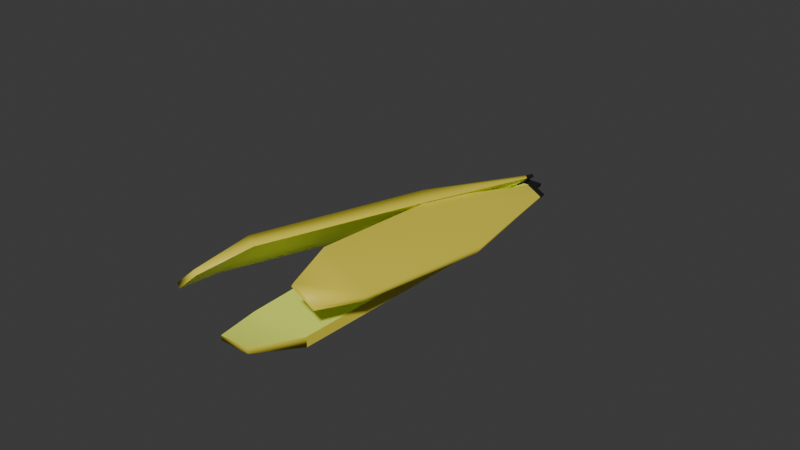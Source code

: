 # Source: banana-peel.blend  (saved by Blender 4.2.66; exported with 4.5.12 LTS)
import bpy
from mathutils import Matrix  # noqa: F401  (used for matrix-valued properties, if any)

bpy.ops.wm.read_factory_settings(use_empty=True)
scene = bpy.context.scene
scene.name = 'Scene'

# ---- collections
col_collection = bpy.data.collections.new('Collection'); scene.collection.children.link(col_collection)

# ---- materials (node trees are filled in below, after node groups)
mat_material_001 = bpy.data.materials.new('Material.001')
mat_material_002 = bpy.data.materials.new('Material.002')
mat_material_003 = bpy.data.materials.new('Material.003')
mat_material_004 = bpy.data.materials.new('Material.004')

# ---- node groups
ng_smooth_by_angle = bpy.data.node_groups.new('Smooth by Angle', 'GeometryNodeTree')
_s = ng_smooth_by_angle.interface.new_socket(name='Mesh', in_out='OUTPUT', socket_type='NodeSocketGeometry')
_s = ng_smooth_by_angle.interface.new_socket(name='Mesh', in_out='INPUT', socket_type='NodeSocketGeometry')
_s = ng_smooth_by_angle.interface.new_socket(name='Angle', in_out='INPUT', socket_type='NodeSocketFloat')
_s.subtype = 'ANGLE'
_s.default_value = 0.5236
_s.min_value = 0.0
_s.max_value = 3.142
_s.description = 'Maximum face angle for smooth edges'
_s = ng_smooth_by_angle.interface.new_socket(name='Ignore Sharpness', in_out='INPUT', socket_type='NodeSocketBool')
_s.force_non_field = True
ng_smooth_by_angle.description = 'Set the sharpness of mesh edges based on the angle between the neighboring faces'
ng_smooth_by_angle.is_modifier = True
_N = ng_smooth_by_angle.nodes; _L = ng_smooth_by_angle.links
n0 = _N.new('GeometryNodeSetShadeSmooth'); n0.name = 'Set Shade Smooth'; n0.location = (120, -80)
n0.domain = 'EDGE'
n1 = _N.new('GeometryNodeSetShadeSmooth'); n1.name = 'Set Shade Smooth.001'; n1.location = (300, -80)
n2 = _N.new('NodeGroupOutput'); n2.name = 'Group Output'; n2.location = (480, -80)
n3 = _N.new('GeometryNodeInputMeshEdgeAngle'); n3.name = 'Edge Angle'; n3.location = (-440, -240)
n4 = _N.new('NodeGroupInput'); n4.name = 'Group Input'; n4.location = (-80, -80)
n5 = _N.new('GeometryNodeInputEdgeSmooth'); n5.name = 'Is Edge Smooth'; n5.location = (-260, -120)
n6 = _N.new('GeometryNodeInputShadeSmooth'); n6.name = 'Is Shade Smooth'; n6.location = (-440, -397)
n7 = _N.new('FunctionNodeCompare'); n7.name = 'Compare'; n7.location = (-260, -260)
n7.operation = 'LESS_EQUAL'
n7.inputs[6].default_value = (0.0, 0.0, 0.0, 0.0)
n7.inputs[7].default_value = (0.0, 0.0, 0.0, 0.0)
n8 = _N.new('FunctionNodeBooleanMath'); n8.name = 'Boolean Math.001'; n8.location = (-80, -260)
n9 = _N.new('NodeGroupInput'); n9.name = 'Group Input.001'; n9.location = (-440, -329)
n10 = _N.new('NodeGroupInput'); n10.name = 'Group Input.002'; n10.location = (-259, -189)
n11 = _N.new('FunctionNodeBooleanMath'); n11.name = 'Boolean Math'; n11.location = (-80, -149)
n11.operation = 'OR'
n12 = _N.new('FunctionNodeBooleanMath'); n12.name = 'Boolean Math.002'; n12.location = (-260, -380)
n12.operation = 'OR'
n13 = _N.new('NodeGroupInput'); n13.name = 'Group Input.003'; n13.location = (-440, -460)
_L.new(n3.outputs[0], n7.inputs[0])
_L.new(n1.outputs[0], n2.inputs[0])
_L.new(n9.outputs[1], n7.inputs[1])
_L.new(n7.outputs[0], n8.inputs[0])
_L.new(n4.outputs[0], n0.inputs[0])
_L.new(n0.outputs[0], n1.inputs[0])
_L.new(n8.outputs[0], n0.inputs[2])
_L.new(n10.outputs[2], n11.inputs[1])
_L.new(n5.outputs[0], n11.inputs[0])
_L.new(n11.outputs[0], n0.inputs[1])
_L.new(n13.outputs[2], n12.inputs[1])
_L.new(n6.outputs[0], n12.inputs[0])
_L.new(n12.outputs[0], n8.inputs[1])
n2.is_active_output = True

# ---- material node trees
mat_material_001.use_nodes = True; mat_material_001.node_tree.nodes.clear()
_N = mat_material_001.node_tree.nodes; _L = mat_material_001.node_tree.links
n0 = _N.new('ShaderNodeBsdfPrincipled'); n0.name = 'Principled BSDF'; n0.location = (10, 300)
n0.inputs[0].default_value = (0.8001, 0.6839, 0.06004, 1.0)
n1 = _N.new('ShaderNodeOutputMaterial'); n1.name = 'Material Output'; n1.location = (300, 300)
_L.new(n0.outputs[0], n1.inputs[0])
n1.is_active_output = True
mat_material_002.use_nodes = True; mat_material_002.node_tree.nodes.clear()
_N = mat_material_002.node_tree.nodes; _L = mat_material_002.node_tree.links
n0 = _N.new('ShaderNodeBsdfPrincipled'); n0.name = 'Principled BSDF'; n0.location = (10, 300)
n0.inputs[0].default_value = (0.01329, 0.01329, 0.01329, 1.0)
n1 = _N.new('ShaderNodeOutputMaterial'); n1.name = 'Material Output'; n1.location = (300, 300)
_L.new(n0.outputs[0], n1.inputs[0])
n1.is_active_output = True
mat_material_003.use_nodes = True; mat_material_003.node_tree.nodes.clear()
_N = mat_material_003.node_tree.nodes; _L = mat_material_003.node_tree.links
n0 = _N.new('ShaderNodeBsdfPrincipled'); n0.name = 'Principled BSDF'; n0.location = (10, 300)
n0.inputs[0].default_value = (0.01038, 0.01038, 0.01038, 1.0)
n1 = _N.new('ShaderNodeOutputMaterial'); n1.name = 'Material Output'; n1.location = (300, 300)
_L.new(n0.outputs[0], n1.inputs[0])
n1.is_active_output = True
mat_material_004.use_nodes = True; mat_material_004.node_tree.nodes.clear()
_N = mat_material_004.node_tree.nodes; _L = mat_material_004.node_tree.links
n0 = _N.new('ShaderNodeBsdfPrincipled'); n0.name = 'Principled BSDF'; n0.location = (10, 300)
n0.inputs[0].default_value = (0.8936, 1.0, 0.1402, 1.0)
n1 = _N.new('ShaderNodeOutputMaterial'); n1.name = 'Material Output'; n1.location = (300, 300)
_L.new(n0.outputs[0], n1.inputs[0])
n1.is_active_output = True

# ---- world
world_world = bpy.data.worlds.new('World'); scene.world = world_world
world_world.use_nodes = True; world_world.node_tree.nodes.clear()
_N = world_world.node_tree.nodes; _L = world_world.node_tree.links
n0 = _N.new('ShaderNodeOutputWorld'); n0.name = 'World Output'; n0.location = (300, 300)
n1 = _N.new('ShaderNodeBackground'); n1.name = 'Background'; n1.location = (10, 300)
n1.inputs[0].default_value = (0.05088, 0.05088, 0.05088, 1.0)
_L.new(n1.outputs[0], n0.inputs[0])
n0.is_active_output = True
world_world.color = (0.05088, 0.05088, 0.05088)
world_world.sun_shadow_jitter_overblur = 0.0

# ---- meshes
me_cube_001 = bpy.data.meshes.new('Cube.001')
me_cube_001.from_pydata([(-1.0, -1.0, -1.0), (-1.0, -1.0, 1.0), (1.0, -1.0, -1.0), (1.0, -1.0, 1.0), (-0.3341, 0.9382, -0.3341), (-0.3341, 0.9382, 0.3341), (0.3341, 0.9382, -0.3341), (0.3341, 0.9382, 0.3341), (-0.501, -1.267, 1.513), (-0.501, -1.267, 2.515), (0.501, -1.267, 2.515), (0.501, -1.267, 1.513), (-1.183, 0.03455, -1.183), (1.183, 0.03455, 1.183), (-1.183, 0.03455, 1.183), (1.183, 0.03455, -1.183)], [], [(15, 13, 3, 2), (12, 15, 2, 0), (12, 14, 5, 4), (11, 10, 9, 8), (2, 3, 10, 11), (1, 0, 8, 9), (0, 2, 11, 8), (0, 1, 14, 12), (4, 6, 15, 12), (6, 7, 13, 15)])
me_cube_001.polygons.foreach_set('use_smooth', [True] * 10)
_uv = me_cube_001.uv_layers.new(name='UVMap')
_uv.uv.foreach_set('vector', [0.375, 0.6207, 0.625, 0.6207, 0.625, 0.75, 0.375, 0.75, 0.125, 0.6207, 0.375, 0.6207, 0.375, 0.75, 0.125, 0.75, 0.375, 0.1293, 0.625, 0.1293, 0.625, 0.2423, 0.375, 0.2423, 0.375, 0.75, 0.625, 0.75, 0.625, 1.0, 0.375, 1.0, 0.375, 0.75, 0.625, 0.75, 0.625, 0.75, 0.375, 0.75, 0.625, 0.0, 0.375, 0.0, 0.375, 0.0, 0.625, 0.0, 0.125, 0.75, 0.375, 0.75, 0.375, 0.75, 0.125, 0.75, 0.375, 0.0, 0.625, 0.0, 0.625, 0.1293, 0.375, 0.1293, 0.125, 0.5077, 0.375, 0.5077, 0.375, 0.6207, 0.125, 0.6207, 0.375, 0.5077, 0.625, 0.5077, 0.625, 0.6207, 0.375, 0.6207])
me_cube_001.materials.append(mat_material_001)
me_cube_001.materials.append(mat_material_002)
me_cube_001.update()
me_cube_002 = bpy.data.meshes.new('Cube.002')
me_cube_002.from_pydata([(-0.3129, 1.0, -0.3129), (-0.3129, 1.0, 0.3129), (0.3129, 1.0, -0.3129), (0.3129, 1.0, 0.3129), (-0.3341, 0.9382, -0.3341), (-0.3341, 0.9382, 0.3341), (0.3341, 0.9382, -0.3341), (0.3341, 0.9382, 0.3341)], [], [(4, 5, 1, 0), (0, 1, 3, 2), (3, 1, 5, 7), (0, 2, 6, 4), (2, 3, 7, 6)])
me_cube_002.polygons.foreach_set('use_smooth', [True] * 5)
_uv = me_cube_002.uv_layers.new(name='UVMap')
_uv.uv.foreach_set('vector', [0.375, 0.2423, 0.625, 0.2423, 0.625, 0.25, 0.375, 0.25, 0.375, 0.25, 0.625, 0.25, 0.625, 0.5, 0.375, 0.5, 0.625, 0.5, 0.875, 0.5, 0.875, 0.5077, 0.625, 0.5077, 0.125, 0.5, 0.375, 0.5, 0.375, 0.5077, 0.125, 0.5077, 0.375, 0.5, 0.625, 0.5, 0.625, 0.5077, 0.375, 0.5077])
me_cube_002.materials.append(mat_material_003)
me_cube_002.update()
me_cube_003 = bpy.data.meshes.new('Cube.003')
me_cube_003.from_pydata([(-1.0, -1.0, 1.0), (1.0, -1.0, 1.0), (-0.3341, 0.9382, 0.3341), (0.3341, 0.9382, 0.3341), (-0.501, -1.267, 2.515), (0.501, -1.267, 2.515), (1.183, 0.03455, 1.183), (-1.183, 0.03455, 1.183)], [], [(1, 0, 4, 5), (6, 7, 0, 1), (3, 2, 7, 6)])
me_cube_003.polygons.foreach_set('use_smooth', [True] * 3)
_uv = me_cube_003.uv_layers.new(name='UVMap')
_uv.uv.foreach_set('vector', [0.625, 0.75, 0.875, 0.75, 0.875, 0.75, 0.625, 0.75, 0.625, 0.6207, 0.875, 0.6207, 0.875, 0.75, 0.625, 0.75, 0.625, 0.5077, 0.875, 0.5077, 0.875, 0.6207, 0.625, 0.6207])
me_cube_003.materials.append(mat_material_004)
me_cube_003.update()
me_cube_004 = bpy.data.meshes.new('Cube.004')
me_cube_004.from_pydata([(-1.0, -1.0, -1.0), (-1.0, -1.0, 1.0), (1.0, -1.0, -1.0), (1.0, -1.0, 1.0), (-0.3341, 0.9382, -0.3341), (-0.3341, 0.9382, 0.3341), (0.3341, 0.9382, -0.3341), (0.3341, 0.9382, 0.3341), (-0.501, -1.267, 1.513), (-0.501, -1.267, 2.515), (0.501, -1.267, 2.515), (0.501, -1.267, 1.513), (-1.183, 0.03455, -1.183), (1.183, 0.03455, 1.183), (-1.183, 0.03455, 1.183), (1.183, 0.03455, -1.183)], [], [(15, 13, 3, 2), (12, 15, 2, 0), (12, 14, 5, 4), (11, 10, 9, 8), (2, 3, 10, 11), (1, 0, 8, 9), (0, 2, 11, 8), (0, 1, 14, 12), (4, 6, 15, 12), (6, 7, 13, 15)])
me_cube_004.polygons.foreach_set('use_smooth', [True] * 10)
_uv = me_cube_004.uv_layers.new(name='UVMap')
_uv.uv.foreach_set('vector', [0.375, 0.6207, 0.625, 0.6207, 0.625, 0.75, 0.375, 0.75, 0.125, 0.6207, 0.375, 0.6207, 0.375, 0.75, 0.125, 0.75, 0.375, 0.1293, 0.625, 0.1293, 0.625, 0.2423, 0.375, 0.2423, 0.375, 0.75, 0.625, 0.75, 0.625, 1.0, 0.375, 1.0, 0.375, 0.75, 0.625, 0.75, 0.625, 0.75, 0.375, 0.75, 0.625, 0.0, 0.375, 0.0, 0.375, 0.0, 0.625, 0.0, 0.125, 0.75, 0.375, 0.75, 0.375, 0.75, 0.125, 0.75, 0.375, 0.0, 0.625, 0.0, 0.625, 0.1293, 0.375, 0.1293, 0.125, 0.5077, 0.375, 0.5077, 0.375, 0.6207, 0.125, 0.6207, 0.375, 0.5077, 0.625, 0.5077, 0.625, 0.6207, 0.375, 0.6207])
me_cube_004.materials.append(mat_material_001)
me_cube_004.materials.append(mat_material_002)
me_cube_004.update()
me_cube_005 = bpy.data.meshes.new('Cube.005')
me_cube_005.from_pydata([(-0.3129, 1.0, -0.3129), (-0.3129, 1.0, 0.3129), (0.3129, 1.0, -0.3129), (0.3129, 1.0, 0.3129), (-0.3341, 0.9382, -0.3341), (-0.3341, 0.9382, 0.3341), (0.3341, 0.9382, -0.3341), (0.3341, 0.9382, 0.3341)], [], [(4, 5, 1, 0), (0, 1, 3, 2), (3, 1, 5, 7), (0, 2, 6, 4), (2, 3, 7, 6)])
me_cube_005.polygons.foreach_set('use_smooth', [True] * 5)
_uv = me_cube_005.uv_layers.new(name='UVMap')
_uv.uv.foreach_set('vector', [0.375, 0.2423, 0.625, 0.2423, 0.625, 0.25, 0.375, 0.25, 0.375, 0.25, 0.625, 0.25, 0.625, 0.5, 0.375, 0.5, 0.625, 0.5, 0.875, 0.5, 0.875, 0.5077, 0.625, 0.5077, 0.125, 0.5, 0.375, 0.5, 0.375, 0.5077, 0.125, 0.5077, 0.375, 0.5, 0.625, 0.5, 0.625, 0.5077, 0.375, 0.5077])
me_cube_005.materials.append(mat_material_003)
me_cube_005.update()
me_cube_006 = bpy.data.meshes.new('Cube.006')
me_cube_006.from_pydata([(-1.0, -1.0, 1.0), (1.0, -1.0, 1.0), (-0.3341, 0.9382, 0.3341), (0.3341, 0.9382, 0.3341), (-0.501, -1.267, 2.515), (0.501, -1.267, 2.515), (1.183, 0.03455, 1.183), (-1.183, 0.03455, 1.183)], [], [(1, 0, 4, 5), (6, 7, 0, 1), (3, 2, 7, 6)])
me_cube_006.polygons.foreach_set('use_smooth', [True] * 3)
_uv = me_cube_006.uv_layers.new(name='UVMap')
_uv.uv.foreach_set('vector', [0.625, 0.75, 0.875, 0.75, 0.875, 0.75, 0.625, 0.75, 0.625, 0.6207, 0.875, 0.6207, 0.875, 0.75, 0.625, 0.75, 0.625, 0.5077, 0.875, 0.5077, 0.875, 0.6207, 0.625, 0.6207])
me_cube_006.materials.append(mat_material_004)
me_cube_006.update()
me_cube_007 = bpy.data.meshes.new('Cube.007')
me_cube_007.from_pydata([(-1.0, -1.0, -1.0), (-1.0, -1.0, 1.0), (1.0, -1.0, -1.0), (1.0, -1.0, 1.0), (-0.3341, 0.9382, -0.3341), (-0.3341, 0.9382, 0.3341), (0.3341, 0.9382, -0.3341), (0.3341, 0.9382, 0.3341), (-0.501, -1.267, 1.513), (-0.501, -1.267, 2.515), (0.501, -1.267, 2.515), (0.501, -1.267, 1.513), (-1.183, 0.03455, -1.183), (1.183, 0.03455, 1.183), (-1.183, 0.03455, 1.183), (1.183, 0.03455, -1.183)], [], [(15, 13, 3, 2), (12, 15, 2, 0), (12, 14, 5, 4), (11, 10, 9, 8), (2, 3, 10, 11), (1, 0, 8, 9), (0, 2, 11, 8), (0, 1, 14, 12), (4, 6, 15, 12), (6, 7, 13, 15)])
me_cube_007.polygons.foreach_set('use_smooth', [True] * 10)
_uv = me_cube_007.uv_layers.new(name='UVMap')
_uv.uv.foreach_set('vector', [0.375, 0.6207, 0.625, 0.6207, 0.625, 0.75, 0.375, 0.75, 0.125, 0.6207, 0.375, 0.6207, 0.375, 0.75, 0.125, 0.75, 0.375, 0.1293, 0.625, 0.1293, 0.625, 0.2423, 0.375, 0.2423, 0.375, 0.75, 0.625, 0.75, 0.625, 1.0, 0.375, 1.0, 0.375, 0.75, 0.625, 0.75, 0.625, 0.75, 0.375, 0.75, 0.625, 0.0, 0.375, 0.0, 0.375, 0.0, 0.625, 0.0, 0.125, 0.75, 0.375, 0.75, 0.375, 0.75, 0.125, 0.75, 0.375, 0.0, 0.625, 0.0, 0.625, 0.1293, 0.375, 0.1293, 0.125, 0.5077, 0.375, 0.5077, 0.375, 0.6207, 0.125, 0.6207, 0.375, 0.5077, 0.625, 0.5077, 0.625, 0.6207, 0.375, 0.6207])
me_cube_007.materials.append(mat_material_001)
me_cube_007.materials.append(mat_material_002)
me_cube_007.update()
me_cube_008 = bpy.data.meshes.new('Cube.008')
me_cube_008.from_pydata([(-0.3129, 1.0, -0.3129), (-0.3129, 1.0, 0.3129), (0.3129, 1.0, -0.3129), (0.3129, 1.0, 0.3129), (-0.3341, 0.9382, -0.3341), (-0.3341, 0.9382, 0.3341), (0.3341, 0.9382, -0.3341), (0.3341, 0.9382, 0.3341)], [], [(4, 5, 1, 0), (0, 1, 3, 2), (3, 1, 5, 7), (0, 2, 6, 4), (2, 3, 7, 6)])
me_cube_008.polygons.foreach_set('use_smooth', [True] * 5)
_uv = me_cube_008.uv_layers.new(name='UVMap')
_uv.uv.foreach_set('vector', [0.375, 0.2423, 0.625, 0.2423, 0.625, 0.25, 0.375, 0.25, 0.375, 0.25, 0.625, 0.25, 0.625, 0.5, 0.375, 0.5, 0.625, 0.5, 0.875, 0.5, 0.875, 0.5077, 0.625, 0.5077, 0.125, 0.5, 0.375, 0.5, 0.375, 0.5077, 0.125, 0.5077, 0.375, 0.5, 0.625, 0.5, 0.625, 0.5077, 0.375, 0.5077])
me_cube_008.materials.append(mat_material_003)
me_cube_008.update()
me_cube_009 = bpy.data.meshes.new('Cube.009')
me_cube_009.from_pydata([(-1.0, -1.0, 1.0), (1.0, -1.0, 1.0), (-0.3341, 0.9382, 0.3341), (0.3341, 0.9382, 0.3341), (-0.501, -1.267, 2.515), (0.501, -1.267, 2.515), (1.183, 0.03455, 1.183), (-1.183, 0.03455, 1.183)], [], [(1, 0, 4, 5), (6, 7, 0, 1), (3, 2, 7, 6)])
me_cube_009.polygons.foreach_set('use_smooth', [True] * 3)
_uv = me_cube_009.uv_layers.new(name='UVMap')
_uv.uv.foreach_set('vector', [0.625, 0.75, 0.875, 0.75, 0.875, 0.75, 0.625, 0.75, 0.625, 0.6207, 0.875, 0.6207, 0.875, 0.75, 0.625, 0.75, 0.625, 0.5077, 0.875, 0.5077, 0.875, 0.6207, 0.625, 0.6207])
me_cube_009.materials.append(mat_material_004)
me_cube_009.update()

# ---- objects
ob_cube = bpy.data.objects.new('Cube', me_cube_001)
ob_cube_001 = bpy.data.objects.new('Cube.001', me_cube_002)
ob_cube_002 = bpy.data.objects.new('Cube.002', me_cube_003)
ob_cube_003 = bpy.data.objects.new('Cube.003', me_cube_004)
ob_cube_004 = bpy.data.objects.new('Cube.004', me_cube_005)
ob_cube_005 = bpy.data.objects.new('Cube.005', me_cube_006)
ob_cube_006 = bpy.data.objects.new('Cube.006', me_cube_007)
ob_cube_007 = bpy.data.objects.new('Cube.007', me_cube_008)
ob_cube_008 = bpy.data.objects.new('Cube.008', me_cube_009)

# ---- transforms, parenting, visibility, modifiers, constraints
ob_cube.location = (0.003944, 0.008003, 0.005406)
ob_cube.scale = (0.009736, 0.05993, 0.001602)
_m = ob_cube.modifiers.new('Smooth by Angle', 'NODES')
_m.node_group = ng_smooth_by_angle
_m.use_pin_to_last = True
_m.show_group_selector = False
ob_cube_001.location = (0.003944, 0.008003, 0.005406)
ob_cube_001.scale = (0.009736, 0.05993, 0.001602)
_m = ob_cube_001.modifiers.new('Smooth by Angle', 'NODES')
_m.node_group = ng_smooth_by_angle
_m.use_pin_to_last = True
_m.show_group_selector = False
ob_cube_002.location = (0.003944, 0.008003, 0.005406)
ob_cube_002.scale = (0.009736, 0.05993, 0.001602)
ob_cube_003.location = (-0.004043, 0.006107, 0.0152)
ob_cube_003.rotation_euler = (-2.967, 0.7307, -3.147)
ob_cube_003.scale = (0.009736, 0.05993, 0.001602)
ob_cube_004.location = (-0.004043, 0.006107, 0.0152)
ob_cube_004.rotation_euler = (-2.967, 0.7307, -3.147)
ob_cube_004.scale = (0.009736, 0.05993, 0.001602)
_m = ob_cube_004.modifiers.new('Smooth by Angle', 'NODES')
_m.node_group = ng_smooth_by_angle
_m.use_pin_to_last = True
_m.show_group_selector = False
ob_cube_005.location = (-0.004043, 0.006107, 0.0152)
ob_cube_005.rotation_euler = (-2.967, 0.7307, -3.147)
ob_cube_005.scale = (0.009736, 0.05993, 0.001602)
_m = ob_cube_005.modifiers.new('Smooth by Angle', 'NODES')
_m.node_group = ng_smooth_by_angle
_m.use_pin_to_last = True
_m.show_group_selector = False
ob_cube_006.location = (0.01274, 0.01153, 0.01373)
ob_cube_006.rotation_euler = (-2.961, -0.4998, -3.146)
ob_cube_006.scale = (0.008663, 0.05332, 0.001425)
ob_cube_007.location = (0.01274, 0.01153, 0.01373)
ob_cube_007.rotation_euler = (-2.961, -0.4998, -3.146)
ob_cube_007.scale = (0.008663, 0.05332, 0.001425)
_m = ob_cube_007.modifiers.new('Smooth by Angle', 'NODES')
_m.node_group = ng_smooth_by_angle
_m.use_pin_to_last = True
_m.show_group_selector = False
ob_cube_008.location = (0.01274, 0.01153, 0.01373)
ob_cube_008.rotation_euler = (-2.961, -0.4998, -3.146)
ob_cube_008.scale = (0.008663, 0.05332, 0.001425)
_m = ob_cube_008.modifiers.new('Smooth by Angle', 'NODES')
_m.node_group = ng_smooth_by_angle
_m.use_pin_to_last = True
_m.show_group_selector = False

# ---- collection membership
col_collection.objects.link(ob_cube)
col_collection.objects.link(ob_cube_001)
col_collection.objects.link(ob_cube_002)
col_collection.objects.link(ob_cube_003)
col_collection.objects.link(ob_cube_004)
col_collection.objects.link(ob_cube_005)
col_collection.objects.link(ob_cube_006)
col_collection.objects.link(ob_cube_007)
col_collection.objects.link(ob_cube_008)

# ---- scene / render settings (as saved in the file)
scene.frame_start = 1; scene.frame_end = 250; scene.frame_set(1)
scene.render.engine = 'BLENDER_EEVEE_NEXT'
bpy.context.view_layer.update()

# ---- added for rendering (the .blend has no active camera and no usable light): camera, sun
cam_auto = bpy.data.cameras.new('AutoCamera')
cam_auto.lens = 50.0
cam_auto.sensor_width = 36.0
cam_auto.clip_end = 1000.0
ob_auto_camera = bpy.data.objects.new('AutoCamera', cam_auto)
scene.collection.objects.link(ob_auto_camera)
ob_auto_camera.location = (0.187534, -0.222791, 0.163731)
ob_auto_camera.rotation_euler = (1.09748, -7.21219e-08, 0.694738)
scene.camera = ob_auto_camera
light_auto_sun = bpy.data.lights.new('AutoSun', 'SUN')
light_auto_sun.energy = 3.0
light_auto_sun.angle = 0.0523599
ob_auto_sun = bpy.data.objects.new('AutoSun', light_auto_sun)
scene.collection.objects.link(ob_auto_sun)
ob_auto_sun.rotation_euler = (0.872665, 0.174533, 0.523599)
bpy.context.view_layer.update()
